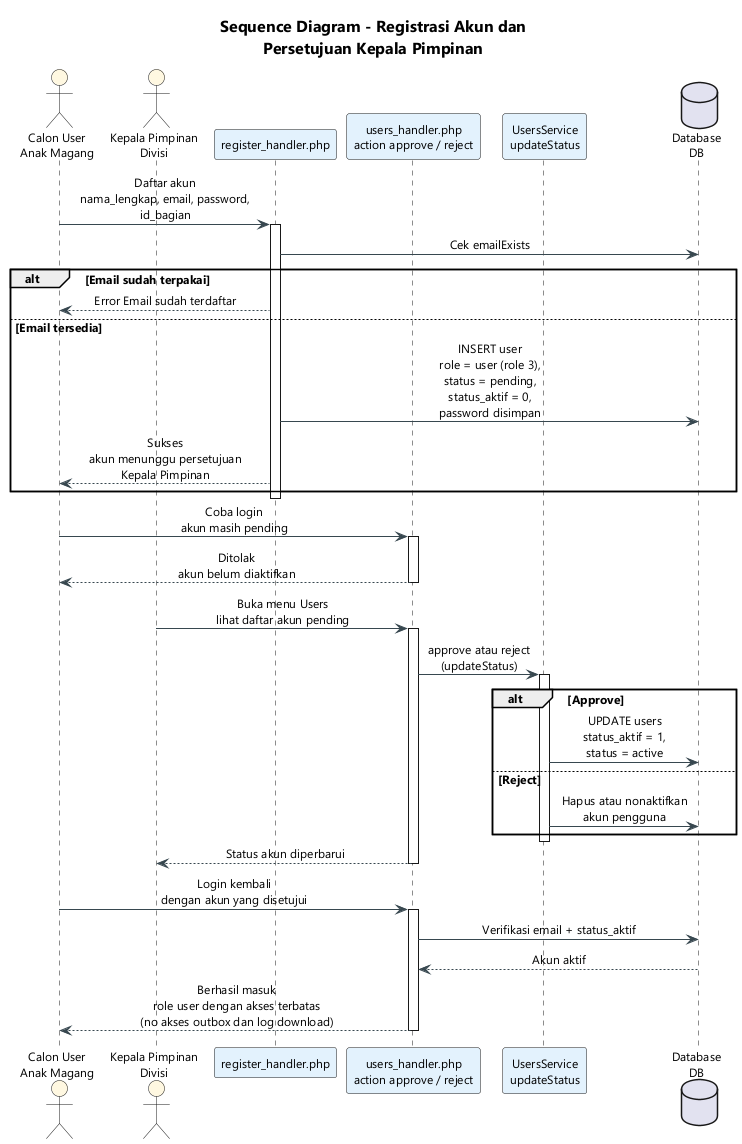

The diagram above was rendered by PlantUML. Its source (embedded in the PNG):
@startuml
skinparam backgroundColor #FFFFFF
skinparam defaultFontName "Segoe UI"
skinparam defaultFontSize 12
skinparam sequenceArrowColor #37474F
skinparam sequenceMessageAlign center
skinparam participantBackgroundColor #E3F2FD
skinparam actorBackgroundColor #FFF8E1
skinparam titleFontSize 16
title Sequence Diagram - Registrasi Akun dan\nPersetujuan Kepala Pimpinan
actor "Calon User\nAnak Magang" as C
actor "Kepala Pimpinan\nDivisi" as KP
participant "register_handler.php" as RH
participant "users_handler.php\naction approve / reject" as UH
participant "UsersService\nupdateStatus" as US
database "Database\nDB" as DB

C -> RH : Daftar akun\nnama_lengkap, email, password,\nid_bagian
activate RH
RH -> DB : Cek emailExists
alt Email sudah terpakai
    RH --> C : Error Email sudah terdaftar
else Email tersedia
    RH -> DB : INSERT user\nrole = user (role 3),\nstatus = pending,\nstatus_aktif = 0,\npassword disimpan
    RH --> C : Sukses\nakun menunggu persetujuan\nKepala Pimpinan
end
deactivate RH

C -> UH : Coba login\nakun masih pending
activate UH
UH --> C : Ditolak\nakun belum diaktifkan
deactivate UH

KP -> UH : Buka menu Users\nlihat daftar akun pending
activate UH
UH -> US : approve atau reject\n(updateStatus)
activate US
alt Approve
    US -> DB : UPDATE users\nstatus_aktif = 1,\nstatus = active
else Reject
    US -> DB : Hapus atau nonaktifkan\nakun pengguna
end
deactivate US
UH --> KP : Status akun diperbarui
deactivate UH

C -> UH : Login kembali\ndengan akun yang disetujui
activate UH
UH -> DB : Verifikasi email + status_aktif
DB --> UH : Akun aktif
UH --> C : Berhasil masuk\nrole user dengan akses terbatas\n(no akses outbox dan log download)
deactivate UH
@enduml